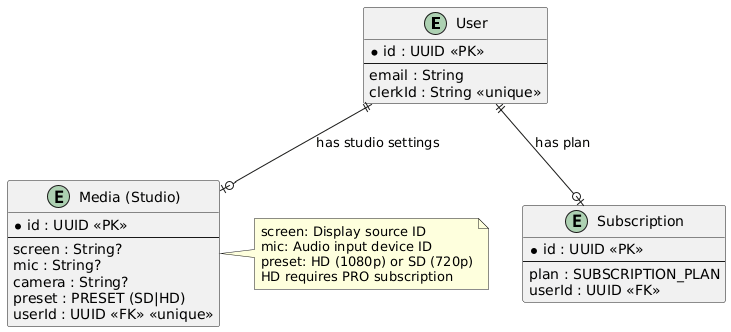

The diagram above was rendered by PlantUML. Its source (embedded in the PNG):
@startuml
entity "User" as user {
  * id : UUID <<PK>>
  --
  email : String
  clerkId : String <<unique>>
}

entity "Media (Studio)" as media {
  * id : UUID <<PK>>
  --
  screen : String?
  mic : String?
  camera : String?
  preset : PRESET (SD|HD)
  userId : UUID <<FK>> <<unique>>
}

entity "Subscription" as subscription {
  * id : UUID <<PK>>
  --
  plan : SUBSCRIPTION_PLAN
  userId : UUID <<FK>>
}

user ||--o| media : "has studio settings"
user ||--o| subscription : "has plan"

note right of media
  screen: Display source ID
  mic: Audio input device ID
  preset: HD (1080p) or SD (720p)
  HD requires PRO subscription
end note
@enduml